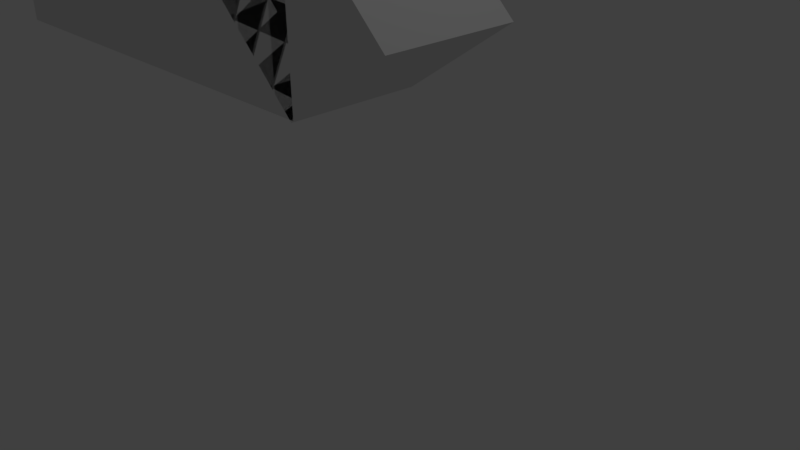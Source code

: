 # Source: G.blend  (saved by Blender 2.77.0; exported with 4.5.12 LTS)
import bpy
from mathutils import Matrix  # noqa: F401  (used for matrix-valued properties, if any)

bpy.ops.wm.read_factory_settings(use_empty=True)
scene = bpy.context.scene
scene.name = 'Scene'

# ---- collections
col_collection_1 = bpy.data.collections.new('Collection 1'); scene.collection.children.link(col_collection_1)

# ---- world
world_world = bpy.data.worlds.new('World'); scene.world = world_world
world_world.color = (0.05088, 0.05088, 0.05088)
world_world.use_sun_shadow = False
world_world.sun_shadow_jitter_overblur = 0.0
world_world.cycles.sampling_method = 'MANUAL'

# ---- cameras
cam_camera = bpy.data.cameras.new('Camera')
cam_camera.clip_end = 100.0
cam_camera.lens = 35.0
cam_camera.sensor_width = 32.0
cam_camera.sensor_height = 18.0
cam_camera.ortho_scale = 7.314
cam_camera.dof.focus_distance = 0.0
cam_camera.dof.aperture_fstop = 128.0

# ---- lights
light_lamp = bpy.data.lights.new('Lamp', 'POINT')
light_lamp.transmission_factor = 0.0
light_lamp.cutoff_distance = 30.0
light_lamp.energy = 100.0
light_lamp.shadow_buffer_clip_start = 1.001
light_lamp.shadow_soft_size = 0.1
light_lamp.shadow_maximum_resolution = 0.006
light_lamp.use_absolute_resolution = True

# ---- meshes
me_cube = bpy.data.meshes.new('Cube')
me_cube.from_pydata([(-1.0, -1.0, -1.0), (-1.0, -1.0, 1.0), (-1.0, 1.0, -1.0), (-1.0, 1.0, 1.0), (1.0, -1.0, -1.0), (1.384, -1.0, 1.009), (1.0, 1.0, -1.0), (1.384, 1.0, 1.009), (-1.0, -1.0, -1.0), (-1.0, -1.0, 1.0), (-1.0, 1.0, 1.0), (-1.0, 1.0, -1.0), (-4.597, -1.0, -1.0), (-4.597, -1.0, 1.0), (-4.597, 1.0, 1.0), (-4.597, 1.0, -1.0), (-4.597, -1.0, -1.0), (-4.597, -1.0, 1.0), (-4.597, 1.0, 1.0), (-4.597, 1.0, -1.0), (-4.597, -1.0, -1.0), (-4.597, -1.0, 1.0), (-4.597, 1.0, 1.0), (-4.597, 1.0, -1.0), (-5.357, -0.9859, -0.9983), (-7.334, -1.014, 0.9683), (-7.362, 0.9859, 0.9797), (-5.385, 1.014, -0.9868), (-2.772, -1.0, -4.736), (-4.188, -1.0, -3.324), (-2.772, 1.0, -4.736), (-4.188, 1.0, -3.324), (1.008, -1.0, -0.9454), (-0.4082, -1.0, 0.4669), (1.008, 1.0, -0.9454), (-0.4082, 1.0, 0.4669), (-4.184, -1.0, -6.151), (-5.6, -1.0, -4.739), (-5.6, 1.0, -4.739), (-4.184, 1.0, -6.151), (-5.032, -1.0, -2.717), (-5.032, 1.0, -2.717), (-6.326, -1.0, -4.014), (-6.326, 1.0, -4.014), (-4.017, -1.0, -1.394), (-4.017, 1.0, -1.394), (-5.154, -1.0, -1.405), (-5.154, 1.0, -1.405)], [], [(2, 0, 8, 11), (3, 7, 6, 2), (7, 5, 4, 6), (5, 1, 0, 4), (0, 2, 6, 4), (5, 7, 3, 1), (10, 11, 15, 14), (1, 3, 10, 9), (3, 2, 11, 10), (0, 1, 9, 8), (12, 13, 17, 16), (8, 9, 13, 12), (11, 8, 12, 15), (9, 10, 14, 13), (19, 16, 20, 23), (15, 12, 16, 19), (13, 14, 18, 17), (14, 15, 19, 18), (22, 23, 27, 26), (17, 18, 22, 21), (18, 19, 23, 22), (16, 17, 21, 20), (25, 26, 27, 24), (20, 21, 25, 24), (23, 20, 24, 27), (21, 22, 26, 25), (29, 31, 41, 40), (31, 35, 34, 30), (35, 33, 32, 34), (33, 29, 28, 32), (28, 30, 34, 32), (33, 35, 31, 29), (37, 38, 39, 36), (31, 30, 39, 38), (28, 29, 37, 36), (30, 28, 36, 39), (42, 40, 44, 46), (37, 29, 40, 42), (38, 37, 42, 43), (31, 38, 43, 41), (44, 45, 47, 46), (43, 42, 46, 47), (41, 43, 47, 45), (40, 41, 45, 44)])
me_cube.use_remesh_preserve_volume = False
me_cube.use_remesh_preserve_attributes = False
me_cube.use_mirror_vertex_groups = False
me_cube.update()

# ---- objects
ob_cube = bpy.data.objects.new('Cube', me_cube)
ob_lamp = bpy.data.objects.new('Lamp', light_lamp)
ob_camera = bpy.data.objects.new('Camera', cam_camera)

# ---- transforms, parenting, visibility, modifiers, constraints
ob_cube.location = (-0.1537, 0.308, 0.09711)
ob_cube.rotation_euler = (5.591e-08, 0.7868, 1.347e-07)
ob_cube.lineart.crease_threshold = 0.0
ob_lamp.location = (4.076, 1.005, 5.904)
ob_lamp.rotation_euler = (0.6503, 0.05522, 1.866)
ob_lamp.lock_rotations_4d = False
ob_lamp.empty_display_type = 'ARROWS'
ob_lamp.color = (0.0, 0.0, 0.0, 0.0)
ob_lamp.lineart.crease_threshold = 0.0
ob_camera.location = (7.963, -6.508, 2.233)
ob_camera.rotation_euler = (1.109, 0.01082, 0.8149)
ob_camera.lock_rotations_4d = False
ob_camera.empty_display_type = 'ARROWS'
ob_camera.color = (0.0, 0.0, 0.0, 0.0)
ob_camera.display_type = 'WIRE'
ob_camera.lineart.crease_threshold = 0.0

# ---- collection membership
col_collection_1.objects.link(ob_cube)
col_collection_1.objects.link(ob_lamp)
col_collection_1.objects.link(ob_camera)

# ---- scene / render settings (as saved in the file)
scene.camera = ob_camera
scene.frame_start = 1; scene.frame_end = 250; scene.frame_set(1)
scene.render.engine = 'BLENDER_EEVEE_NEXT'
scene.render.resolution_percentage = 50
scene.render.dither_intensity = 0.0
scene.cycles.use_denoising = False
scene.cycles.samples = 128
scene.cycles.sampling_pattern = 'TABULATED_SOBOL'
scene.cycles.light_sampling_threshold = 0.0
scene.cycles.use_adaptive_sampling = False
scene.cycles.use_light_tree = False
scene.cycles.blur_glossy = 0.0
scene.cycles.sample_clamp_indirect = 0.0
scene.view_settings.view_transform = 'Standard'
bpy.context.view_layer.update()
